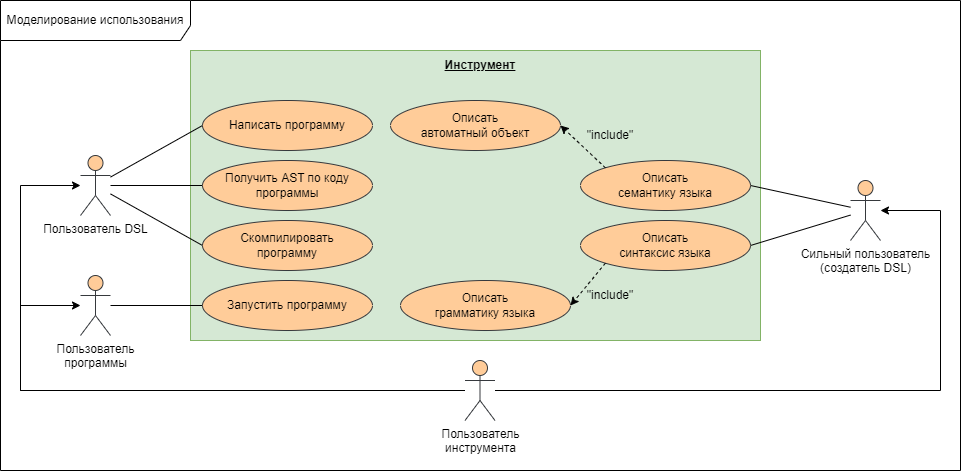

The diagram above was exported from draw.io. Its source (the exported page's mxGraphModel, read from the mxfile embedded in the PNG):
<mxGraphModel dx="1393" dy="766" grid="1" gridSize="10" guides="1" tooltips="1" connect="1" arrows="1" fold="1" page="1" pageScale="1" pageWidth="827" pageHeight="1169" math="0" shadow="0">
  <root>
    <mxCell id="0" />
    <mxCell id="1" parent="0" />
    <mxCell id="Anj1RyAsjDltY7r4P9pl-1" value="Моделирование использования" style="shape=umlFrame;whiteSpace=wrap;html=1;pointerEvents=0;width=190;height=40;" parent="1" vertex="1">
      <mxGeometry y="120" width="960" height="470" as="geometry" />
    </mxCell>
    <mxCell id="Anj1RyAsjDltY7r4P9pl-3" value="Пользователь DSL" style="shape=umlActor;verticalLabelPosition=bottom;verticalAlign=top;html=1;fillColor=#ffcc99;strokeColor=#36393d;" parent="1" vertex="1">
      <mxGeometry x="80" y="275" width="30" height="60" as="geometry" />
    </mxCell>
    <mxCell id="Anj1RyAsjDltY7r4P9pl-4" value="Сильный пользователь&lt;br&gt;(создатель DSL)" style="shape=umlActor;verticalLabelPosition=bottom;verticalAlign=top;html=1;fillColor=#ffcc99;strokeColor=#36393d;" parent="1" vertex="1">
      <mxGeometry x="850" y="300" width="30" height="60" as="geometry" />
    </mxCell>
    <mxCell id="Anj1RyAsjDltY7r4P9pl-11" value="" style="rounded=0;whiteSpace=wrap;html=1;fillColor=#d5e8d4;strokeColor=#82b366;" parent="1" vertex="1">
      <mxGeometry x="190" y="170" width="570" height="290" as="geometry" />
    </mxCell>
    <mxCell id="Anj1RyAsjDltY7r4P9pl-12" value="&lt;b&gt;&lt;u&gt;Инструмент&lt;/u&gt;&lt;/b&gt;" style="text;html=1;strokeColor=none;fillColor=none;align=center;verticalAlign=middle;whiteSpace=wrap;rounded=0;" parent="1" vertex="1">
      <mxGeometry x="449.5" y="170" width="60" height="30" as="geometry" />
    </mxCell>
    <mxCell id="Anj1RyAsjDltY7r4P9pl-13" value="Написать программу" style="ellipse;whiteSpace=wrap;html=1;fillColor=#ffcc99;strokeColor=#36393d;" parent="1" vertex="1">
      <mxGeometry x="202" y="220" width="170" height="50" as="geometry" />
    </mxCell>
    <mxCell id="Anj1RyAsjDltY7r4P9pl-14" value="Запустить программу" style="ellipse;whiteSpace=wrap;html=1;fillColor=#ffcc99;strokeColor=#36393d;" parent="1" vertex="1">
      <mxGeometry x="202" y="400" width="170" height="50" as="geometry" />
    </mxCell>
    <mxCell id="Anj1RyAsjDltY7r4P9pl-15" value="Скомпилировать&lt;br&gt;программу" style="ellipse;whiteSpace=wrap;html=1;fillColor=#ffcc99;strokeColor=#36393d;" parent="1" vertex="1">
      <mxGeometry x="202" y="340" width="170" height="50" as="geometry" />
    </mxCell>
    <mxCell id="Anj1RyAsjDltY7r4P9pl-16" value="Получить AST по коду программы" style="ellipse;whiteSpace=wrap;html=1;fillColor=#ffcc99;strokeColor=#36393d;" parent="1" vertex="1">
      <mxGeometry x="202" y="280" width="170" height="50" as="geometry" />
    </mxCell>
    <mxCell id="Anj1RyAsjDltY7r4P9pl-18" value="Описать&lt;br&gt;семантику языка" style="ellipse;whiteSpace=wrap;html=1;fillColor=#ffcc99;strokeColor=#36393d;" parent="1" vertex="1">
      <mxGeometry x="580" y="280" width="170" height="50" as="geometry" />
    </mxCell>
    <mxCell id="Anj1RyAsjDltY7r4P9pl-19" value="Описать&lt;br&gt;синтаксис языка" style="ellipse;whiteSpace=wrap;html=1;fillColor=#ffcc99;strokeColor=#36393d;" parent="1" vertex="1">
      <mxGeometry x="580" y="340" width="170" height="50" as="geometry" />
    </mxCell>
    <mxCell id="Anj1RyAsjDltY7r4P9pl-20" value="Описать&lt;br&gt;автоматный объект" style="ellipse;whiteSpace=wrap;html=1;fillColor=#ffcc99;strokeColor=#36393d;" parent="1" vertex="1">
      <mxGeometry x="390" y="220" width="170" height="50" as="geometry" />
    </mxCell>
    <mxCell id="Anj1RyAsjDltY7r4P9pl-21" value="" style="curved=1;endArrow=classic;html=1;rounded=0;dashed=1;entryX=1;entryY=0.5;entryDx=0;entryDy=0;exitX=0;exitY=0;exitDx=0;exitDy=0;" parent="1" source="Anj1RyAsjDltY7r4P9pl-18" target="Anj1RyAsjDltY7r4P9pl-20" edge="1">
      <mxGeometry width="50" height="50" relative="1" as="geometry">
        <mxPoint x="420" y="420" as="sourcePoint" />
        <mxPoint x="470" y="370" as="targetPoint" />
      </mxGeometry>
    </mxCell>
    <mxCell id="Anj1RyAsjDltY7r4P9pl-22" value="&quot;include&quot;" style="text;html=1;strokeColor=none;fillColor=none;align=center;verticalAlign=middle;whiteSpace=wrap;rounded=0;" parent="1" vertex="1">
      <mxGeometry x="580" y="240" width="60" height="30" as="geometry" />
    </mxCell>
    <mxCell id="Anj1RyAsjDltY7r4P9pl-23" value="Описать&lt;br&gt;грамматику языка" style="ellipse;whiteSpace=wrap;html=1;fillColor=#ffcc99;strokeColor=#36393d;" parent="1" vertex="1">
      <mxGeometry x="400" y="400" width="170" height="50" as="geometry" />
    </mxCell>
    <mxCell id="Anj1RyAsjDltY7r4P9pl-24" value="" style="curved=1;endArrow=classic;html=1;rounded=0;dashed=1;entryX=1;entryY=0.5;entryDx=0;entryDy=0;exitX=0;exitY=1;exitDx=0;exitDy=0;" parent="1" source="Anj1RyAsjDltY7r4P9pl-19" target="Anj1RyAsjDltY7r4P9pl-23" edge="1">
      <mxGeometry width="50" height="50" relative="1" as="geometry">
        <mxPoint x="615" y="297" as="sourcePoint" />
        <mxPoint x="570" y="255" as="targetPoint" />
      </mxGeometry>
    </mxCell>
    <mxCell id="Anj1RyAsjDltY7r4P9pl-25" value="&quot;include&quot;" style="text;html=1;strokeColor=none;fillColor=none;align=center;verticalAlign=middle;whiteSpace=wrap;rounded=0;" parent="1" vertex="1">
      <mxGeometry x="580" y="400" width="60" height="30" as="geometry" />
    </mxCell>
    <mxCell id="Anj1RyAsjDltY7r4P9pl-26" value="" style="endArrow=none;html=1;rounded=0;entryX=0;entryY=0.5;entryDx=0;entryDy=0;" parent="1" source="Anj1RyAsjDltY7r4P9pl-3" target="Anj1RyAsjDltY7r4P9pl-16" edge="1">
      <mxGeometry width="50" height="50" relative="1" as="geometry">
        <mxPoint x="420" y="410" as="sourcePoint" />
        <mxPoint x="470" y="360" as="targetPoint" />
      </mxGeometry>
    </mxCell>
    <mxCell id="Anj1RyAsjDltY7r4P9pl-31" value="Пользователь&lt;br&gt;программы" style="shape=umlActor;verticalLabelPosition=bottom;verticalAlign=top;html=1;fillColor=#ffcc99;strokeColor=#36393d;" parent="1" vertex="1">
      <mxGeometry x="80" y="395" width="30" height="60" as="geometry" />
    </mxCell>
    <mxCell id="Anj1RyAsjDltY7r4P9pl-32" value="" style="endArrow=none;html=1;rounded=0;entryX=0;entryY=0.5;entryDx=0;entryDy=0;" parent="1" source="Anj1RyAsjDltY7r4P9pl-31" target="Anj1RyAsjDltY7r4P9pl-14" edge="1">
      <mxGeometry width="50" height="50" relative="1" as="geometry">
        <mxPoint x="150" y="283" as="sourcePoint" />
        <mxPoint x="212" y="255" as="targetPoint" />
      </mxGeometry>
    </mxCell>
    <mxCell id="Anj1RyAsjDltY7r4P9pl-33" value="" style="endArrow=none;html=1;rounded=0;entryX=0;entryY=0.5;entryDx=0;entryDy=0;" parent="1" source="Anj1RyAsjDltY7r4P9pl-3" target="Anj1RyAsjDltY7r4P9pl-13" edge="1">
      <mxGeometry width="50" height="50" relative="1" as="geometry">
        <mxPoint x="150" y="283" as="sourcePoint" />
        <mxPoint x="212" y="255" as="targetPoint" />
      </mxGeometry>
    </mxCell>
    <mxCell id="Anj1RyAsjDltY7r4P9pl-34" value="" style="endArrow=none;html=1;rounded=0;entryX=0;entryY=0.5;entryDx=0;entryDy=0;" parent="1" source="Anj1RyAsjDltY7r4P9pl-3" target="Anj1RyAsjDltY7r4P9pl-15" edge="1">
      <mxGeometry width="50" height="50" relative="1" as="geometry">
        <mxPoint x="150" y="295" as="sourcePoint" />
        <mxPoint x="212" y="315" as="targetPoint" />
      </mxGeometry>
    </mxCell>
    <mxCell id="Anj1RyAsjDltY7r4P9pl-36" value="" style="endArrow=none;html=1;rounded=0;entryX=1;entryY=0.5;entryDx=0;entryDy=0;" parent="1" source="Anj1RyAsjDltY7r4P9pl-4" target="Anj1RyAsjDltY7r4P9pl-18" edge="1">
      <mxGeometry width="50" height="50" relative="1" as="geometry">
        <mxPoint x="120" y="435" as="sourcePoint" />
        <mxPoint x="212" y="435" as="targetPoint" />
      </mxGeometry>
    </mxCell>
    <mxCell id="Anj1RyAsjDltY7r4P9pl-37" value="" style="endArrow=none;html=1;rounded=0;entryX=1;entryY=0.5;entryDx=0;entryDy=0;" parent="1" source="Anj1RyAsjDltY7r4P9pl-4" target="Anj1RyAsjDltY7r4P9pl-19" edge="1">
      <mxGeometry width="50" height="50" relative="1" as="geometry">
        <mxPoint x="847" y="328" as="sourcePoint" />
        <mxPoint x="760" y="315" as="targetPoint" />
      </mxGeometry>
    </mxCell>
    <mxCell id="Anj1RyAsjDltY7r4P9pl-38" value="Пользователь&lt;br&gt;инструмента" style="shape=umlActor;verticalLabelPosition=bottom;verticalAlign=top;html=1;fillColor=#ffcc99;strokeColor=#36393d;" parent="1" vertex="1">
      <mxGeometry x="464.5" y="480" width="30" height="60" as="geometry" />
    </mxCell>
    <mxCell id="Anj1RyAsjDltY7r4P9pl-39" value="" style="endArrow=classic;html=1;rounded=0;" parent="1" source="Anj1RyAsjDltY7r4P9pl-38" target="Anj1RyAsjDltY7r4P9pl-31" edge="1">
      <mxGeometry width="50" height="50" relative="1" as="geometry">
        <mxPoint x="460" y="390" as="sourcePoint" />
        <mxPoint x="510" y="340" as="targetPoint" />
        <Array as="points">
          <mxPoint x="20" y="510" />
          <mxPoint x="20" y="425" />
        </Array>
      </mxGeometry>
    </mxCell>
    <mxCell id="Anj1RyAsjDltY7r4P9pl-40" value="" style="endArrow=classic;html=1;rounded=0;" parent="1" source="Anj1RyAsjDltY7r4P9pl-38" target="Anj1RyAsjDltY7r4P9pl-4" edge="1">
      <mxGeometry width="50" height="50" relative="1" as="geometry">
        <mxPoint x="570" y="570" as="sourcePoint" />
        <mxPoint x="850" y="350" as="targetPoint" />
        <Array as="points">
          <mxPoint x="940" y="510" />
          <mxPoint x="940" y="330" />
        </Array>
      </mxGeometry>
    </mxCell>
    <mxCell id="Anj1RyAsjDltY7r4P9pl-42" value="" style="endArrow=classic;html=1;rounded=0;" parent="1" source="Anj1RyAsjDltY7r4P9pl-38" target="Anj1RyAsjDltY7r4P9pl-3" edge="1">
      <mxGeometry width="50" height="50" relative="1" as="geometry">
        <mxPoint x="480" y="410" as="sourcePoint" />
        <mxPoint x="530" y="360" as="targetPoint" />
        <Array as="points">
          <mxPoint x="20" y="510" />
          <mxPoint x="20" y="305" />
        </Array>
      </mxGeometry>
    </mxCell>
  </root>
</mxGraphModel>